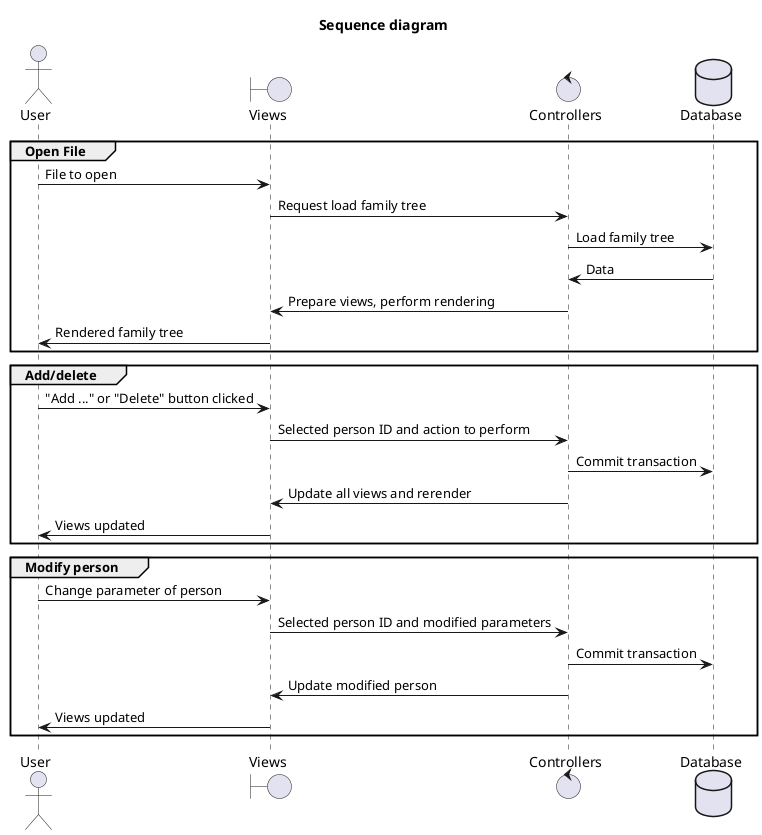

The diagram above was rendered by PlantUML. Its source (embedded in the PNG):
@startuml
	title Sequence diagram
	actor User as usr
	boundary Views as views 
	control Controllers as ctrl
	database Database as db 

	group Open File
	usr -> views : File to open
	views -> ctrl : Request load family tree
	ctrl -> db : Load family tree
	ctrl <- db : Data
	views <- ctrl : Prepare views, perform rendering
	usr <- views : Rendered family tree
	end



	group Add/delete
	usr -> views : "Add ..." or "Delete" button clicked
	views -> ctrl : Selected person ID and action to perform
	ctrl -> db : Commit transaction
	views <- ctrl : Update all views and rerender
	usr <- views : Views updated
	end


	group Modify person
	usr -> views : Change parameter of person 
	views -> ctrl : Selected person ID and modified parameters 
	ctrl -> db : Commit transaction
	views <- ctrl : Update modified person
	usr <- views : Views updated
	end
@enduml